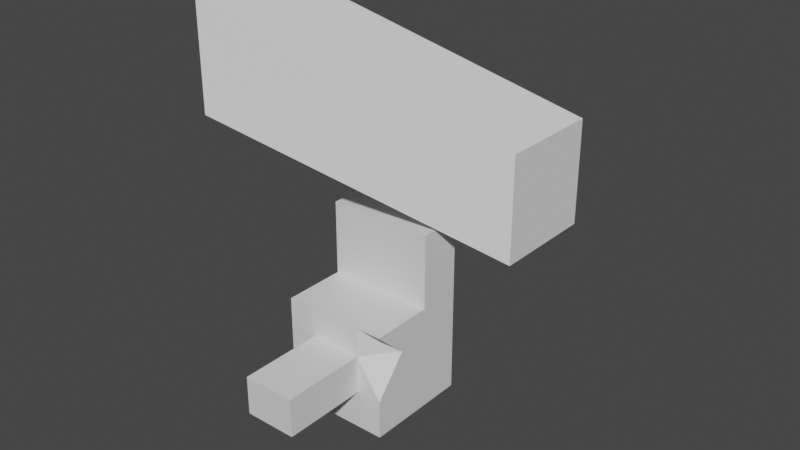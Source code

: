 # Source: art.blend  (saved by Blender 3.6.13; exported with 4.5.12 LTS)
import bpy
from mathutils import Matrix  # noqa: F401  (used for matrix-valued properties, if any)

bpy.ops.wm.read_factory_settings(use_empty=True)
scene = bpy.context.scene
scene.name = 'Scene'

# ---- collections
col_collection = bpy.data.collections.new('Collection'); scene.collection.children.link(col_collection)

# ---- materials (node trees are filled in below, after node groups)
mat_material = bpy.data.materials.new('Material')
mat_material.alpha_threshold = 0.0
mat_material.use_transparent_shadow = False
mat_material.roughness = 0.5
mat_material.line_color = (0.0, 0.0, 0.0, 1.0)

# ---- material node trees
mat_material.use_nodes = True; mat_material.node_tree.nodes.clear()
_N = mat_material.node_tree.nodes; _L = mat_material.node_tree.links
n0 = _N.new('ShaderNodeOutputMaterial'); n0.name = 'Material Output'; n0.location = (300, 300)
n1 = _N.new('ShaderNodeBsdfPrincipled'); n1.name = 'Principled BSDF'; n1.location = (10, 300)
n1.distribution = 'GGX'
n1.subsurface_method = 'RANDOM_WALK_SKIN'
n1.inputs[3].default_value = 1.45
n1.inputs[27].default_value = (0.0, 0.0, 0.0, 1.0)
n1.inputs[28].default_value = 1.0
_L.new(n1.outputs[0], n0.inputs[0])
n0.is_active_output = True

# ---- world
world_world = bpy.data.worlds.new('World'); scene.world = world_world
world_world.use_nodes = True; world_world.node_tree.nodes.clear()
_N = world_world.node_tree.nodes; _L = world_world.node_tree.links
n0 = _N.new('ShaderNodeOutputWorld'); n0.name = 'World Output'; n0.location = (300, 300)
n1 = _N.new('ShaderNodeBackground'); n1.name = 'Background'; n1.location = (10, 300)
n1.inputs[0].default_value = (0.05088, 0.05088, 0.05088, 1.0)
_L.new(n1.outputs[0], n0.inputs[0])
n0.is_active_output = True
world_world.color = (0.05088, 0.05088, 0.05088)
world_world.use_sun_shadow = False
world_world.sun_shadow_jitter_overblur = 0.0

# ---- meshes
me_cube = bpy.data.meshes.new('Cube')
me_cube.from_pydata([(1.0, 1.0, 1.0), (1.0, 1.0, -1.0), (1.0, -1.0, 1.0), (1.0, -1.0, -1.0), (-1.0, 1.0, 1.0), (-1.0, 1.0, -1.0), (-1.0, -1.0, 1.0), (-1.0, -1.0, -1.0), (-1.0, 0.1885, -1.0), (1.0, 0.1885, 1.0), (-1.0, 0.1885, 1.0), (1.0, 0.1885, -1.0), (-1.0, 0.1885, 2.411), (-1.0, 1.0, 2.411), (1.0, 1.0, 2.411), (1.0, 0.1885, 2.411), (0.5183, 1.0, -1.0), (0.5183, -1.0, 1.0), (0.5183, -1.0, -1.0), (0.5183, 1.0, 1.0), (0.5183, 0.1885, -1.0), (0.5183, 0.1885, 1.0), (0.5183, 1.0, 2.411), (0.5183, 0.1885, 2.411), (-0.4634, 1.0, -1.0), (-0.4634, -1.0, 1.0), (-0.4634, 0.1885, -1.0), (-0.4634, -1.0, -1.0), (-0.4634, 1.0, 1.0), (-0.4634, 0.1885, 1.0), (-0.4634, 1.0, 2.411), (-0.4634, 0.1885, 2.411), (1.0, 1.0, 0.4474), (-1.0, -1.0, 0.4474), (1.0, -0.4058, 0.4474), (-1.0, 1.0, 0.4474), (-1.0, 0.1885, 0.4474), (0.5183, 1.0, 0.4474), (0.5183, -1.0, 0.4474), (-0.4634, 1.0, 0.4474), (-0.4634, -1.0, 0.4474), (1.0, 1.0, -0.2771), (1.0, -1.0, -0.2771), (-1.0, 1.0, -0.2771), (1.0, 0.1885, -0.2771), (-1.0, 0.1885, -0.2771), (0.5183, 1.0, -0.2771), (0.5183, -1.0, -0.2771), (-0.4634, 1.0, -0.2771), (-0.4634, -1.0, -0.2771), (-1.0, -1.0, -0.2771), (0.5183, -2.592, 0.4474), (-0.4634, -2.592, 0.4474), (0.5183, -2.592, -0.2771), (-0.4634, -2.592, -0.2771)], [], [(29, 10, 6, 25), (40, 25, 6, 33), (36, 10, 4, 35), (20, 11, 3, 18), (34, 9, 2), (37, 19, 0, 32), (32, 0, 9, 34), (16, 1, 11, 20), (33, 6, 10, 36), (4, 10, 12, 13), (30, 13, 12, 31), (28, 4, 13, 30), (21, 9, 15, 23), (9, 0, 14, 15), (29, 21, 23, 31), (0, 19, 22, 14), (14, 22, 23, 15), (24, 16, 20, 26), (39, 28, 19, 37), (26, 20, 18, 27), (34, 2, 17, 38), (9, 21, 17, 2), (8, 26, 27, 7), (35, 4, 28, 39), (5, 24, 26, 8), (10, 29, 31, 12), (19, 28, 30, 22), (22, 30, 31, 23), (38, 17, 25, 40), (21, 29, 25, 17), (40, 49, 54, 52), (43, 35, 39, 48), (42, 34, 38, 47), (48, 39, 37, 46), (50, 33, 36, 45), (41, 32, 34, 44), (46, 37, 32, 41), (44, 34, 42), (45, 36, 35, 43), (49, 40, 33, 50), (27, 49, 50, 7), (8, 45, 43, 5), (11, 44, 42, 3), (16, 46, 41, 1), (1, 41, 44, 11), (7, 50, 45, 8), (24, 48, 46, 16), (3, 42, 47, 18), (5, 43, 48, 24), (18, 47, 49, 27), (53, 51, 52, 54), (49, 47, 53, 54), (47, 38, 51, 53), (38, 40, 52, 51)])
_uv = me_cube.uv_layers.new(name='UVMap')
_uv.uv.foreach_set('vector', [0.8079, 0.6014, 0.875, 0.6014, 0.875, 0.75, 0.8079, 0.75, 0.5559, 0.9329, 0.625, 0.9329, 0.625, 1.0, 0.5559, 1.0, 0.5559, 0.1486, 0.625, 0.1486, 0.625, 0.25, 0.5559, 0.25, 0.3148, 0.6014, 0.375, 0.6014, 0.375, 0.75, 0.3148, 0.75, 0.5559, 0.6014, 0.625, 0.6014, 0.625, 0.75, 0.5559, 0.4398, 0.625, 0.4398, 0.625, 0.5, 0.5559, 0.5, 0.5559, 0.5, 0.625, 0.5, 0.625, 0.6014, 0.5559, 0.6014, 0.3148, 0.5, 0.375, 0.5, 0.375, 0.6014, 0.3148, 0.6014, 0.5559, 0.0, 0.625, 0.0, 0.625, 0.1486, 0.5559, 0.1486, 0.625, 0.25, 0.625, 0.1486, 0.625, 0.1486, 0.625, 0.25, 0.8079, 0.5, 0.875, 0.5, 0.875, 0.6014, 0.8079, 0.6014, 0.625, 0.3171, 0.625, 0.25, 0.625, 0.25, 0.625, 0.3171, 0.6852, 0.6014, 0.625, 0.6014, 0.625, 0.6014, 0.6852, 0.6014, 0.625, 0.6014, 0.625, 0.5, 0.625, 0.5, 0.625, 0.6014, 0.8079, 0.6014, 0.6852, 0.6014, 0.6852, 0.6014, 0.8079, 0.6014, 0.625, 0.5, 0.625, 0.4398, 0.625, 0.4398, 0.625, 0.5, 0.625, 0.5, 0.6852, 0.5, 0.6852, 0.6014, 0.625, 0.6014, 0.1921, 0.5, 0.3148, 0.5, 0.3148, 0.6014, 0.1921, 0.6014, 0.5559, 0.3171, 0.625, 0.3171, 0.625, 0.4398, 0.5559, 0.4398, 0.1921, 0.6014, 0.3148, 0.6014, 0.3148, 0.75, 0.1921, 0.75, 0.5559, 0.75, 0.625, 0.75, 0.625, 0.8102, 0.5559, 0.8102, 0.625, 0.6014, 0.6852, 0.6014, 0.6852, 0.75, 0.625, 0.75, 0.125, 0.6014, 0.1921, 0.6014, 0.1921, 0.75, 0.125, 0.75, 0.5559, 0.25, 0.625, 0.25, 0.625, 0.3171, 0.5559, 0.3171, 0.125, 0.5, 0.1921, 0.5, 0.1921, 0.6014, 0.125, 0.6014, 0.875, 0.6014, 0.8079, 0.6014, 0.8079, 0.6014, 0.875, 0.6014, 0.625, 0.4398, 0.625, 0.3171, 0.625, 0.3171, 0.625, 0.4398, 0.6852, 0.5, 0.8079, 0.5, 0.8079, 0.6014, 0.6852, 0.6014, 0.5559, 0.8102, 0.625, 0.8102, 0.625, 0.9329, 0.5559, 0.9329, 0.6852, 0.6014, 0.8079, 0.6014, 0.8079, 0.75, 0.6852, 0.75, 0.5559, 0.9329, 0.4654, 0.9329, 0.4654, 0.9329, 0.5559, 0.9329, 0.4654, 0.25, 0.5559, 0.25, 0.5559, 0.3171, 0.4654, 0.3171, 0.4654, 0.75, 0.5559, 0.75, 0.5559, 0.8102, 0.4654, 0.8102, 0.4654, 0.3171, 0.5559, 0.3171, 0.5559, 0.4398, 0.4654, 0.4398, 0.4654, 0.0, 0.5559, 0.0, 0.5559, 0.1486, 0.4654, 0.1486, 0.4654, 0.5, 0.5559, 0.5, 0.5559, 0.6014, 0.4654, 0.6014, 0.4654, 0.4398, 0.5559, 0.4398, 0.5559, 0.5, 0.4654, 0.5, 0.4654, 0.6014, 0.5559, 0.75, 0.4654, 0.75, 0.4654, 0.1486, 0.5559, 0.1486, 0.5559, 0.25, 0.4654, 0.25, 0.4654, 0.9329, 0.5559, 0.9329, 0.5559, 1.0, 0.4654, 1.0, 0.375, 0.9329, 0.4654, 0.9329, 0.4654, 1.0, 0.375, 1.0, 0.375, 0.1486, 0.4654, 0.1486, 0.4654, 0.25, 0.375, 0.25, 0.375, 0.6014, 0.4654, 0.6014, 0.4654, 0.75, 0.375, 0.75, 0.375, 0.4398, 0.4654, 0.4398, 0.4654, 0.5, 0.375, 0.5, 0.375, 0.5, 0.4654, 0.5, 0.4654, 0.6014, 0.375, 0.6014, 0.375, 0.0, 0.4654, 0.0, 0.4654, 0.1486, 0.375, 0.1486, 0.375, 0.3171, 0.4654, 0.3171, 0.4654, 0.4398, 0.375, 0.4398, 0.375, 0.75, 0.4654, 0.75, 0.4654, 0.8102, 0.375, 0.8102, 0.375, 0.25, 0.4654, 0.25, 0.4654, 0.3171, 0.375, 0.3171, 0.375, 0.8102, 0.4654, 0.8102, 0.4654, 0.9329, 0.375, 0.9329, 0.4654, 0.8102, 0.5559, 0.8102, 0.5559, 0.9329, 0.4654, 0.9329, 0.4654, 0.9329, 0.4654, 0.8102, 0.4654, 0.8102, 0.4654, 0.9329, 0.4654, 0.8102, 0.5559, 0.8102, 0.5559, 0.8102, 0.4654, 0.8102, 0.5559, 0.8102, 0.5559, 0.9329, 0.5559, 0.9329, 0.5559, 0.8102])
me_cube.materials.append(mat_material)
me_cube.use_mirror_vertex_groups = False
me_cube.update()
me_cube_001 = bpy.data.meshes.new('Cube.001')
me_cube_001.from_pydata([(-1.0, -1.0, -1.0), (-1.0, -1.0, 1.0), (-1.0, 1.0, -1.0), (-1.0, 1.0, 1.0), (3.378, 1.516, -3.326), (3.378, 1.516, -1.326), (3.378, 3.516, -3.326), (3.378, 3.516, -1.326)], [], [(0, 1, 3, 2), (2, 3, 7, 6), (6, 7, 5, 4), (4, 5, 1, 0), (2, 6, 4, 0), (7, 3, 1, 5)])
_uv = me_cube_001.uv_layers.new(name='UVMap')
_uv.uv.foreach_set('vector', [0.375, 0.0, 0.625, 0.0, 0.625, 0.25, 0.375, 0.25, 0.375, 0.25, 0.625, 0.25, 0.625, 0.5, 0.375, 0.5, 0.375, 0.5, 0.625, 0.5, 0.625, 0.75, 0.375, 0.75, 0.375, 0.75, 0.625, 0.75, 0.625, 1.0, 0.375, 1.0, 0.125, 0.5, 0.375, 0.5, 0.375, 0.75, 0.125, 0.75, 0.625, 0.5, 0.875, 0.5, 0.875, 0.75, 0.625, 0.75])
me_cube_001.update()
me_circle = bpy.data.meshes.new('Circle')
me_circle.from_pydata([(0.0, 1.0, 0.0), (-0.1951, 0.9808, 0.0), (-0.3827, 0.9239, 0.0), (-0.5556, 0.8315, 0.0), (-0.7071, 0.7071, 0.0), (-0.8315, 0.5556, 0.0), (-0.9239, 0.3827, 0.0), (-0.9808, 0.1951, 0.0), (-1.0, 0.0, 0.0), (-0.9808, -0.1951, 0.0), (-0.9239, -0.3827, 0.0), (-0.8315, -0.5556, 0.0), (-0.7071, -0.7071, 0.0), (-0.5556, -0.8315, 0.0), (-0.3827, -0.9239, 0.0), (-0.1951, -0.9808, 0.0), (0.0, -1.0, 0.0), (0.1951, -0.9808, 0.0), (0.3827, -0.9239, 0.0), (0.5556, -0.8315, 0.0), (0.7071, -0.7071, 0.0), (0.8315, -0.5556, 0.0), (0.9239, -0.3827, 0.0), (0.9808, -0.1951, 0.0), (1.0, 0.0, 0.0), (0.9808, 0.1951, 0.0), (0.9239, 0.3827, 0.0), (0.8315, 0.5556, 0.0), (0.7071, 0.7071, 0.0), (0.5556, 0.8315, 0.0), (0.3827, 0.9239, 0.0), (0.1951, 0.9808, 0.0)], [(1, 0), (2, 1), (3, 2), (4, 3), (5, 4), (6, 5), (7, 6), (8, 7), (9, 8), (10, 9), (11, 10), (12, 11), (13, 12), (14, 13), (15, 14), (16, 15), (17, 16), (18, 17), (19, 18), (20, 19), (21, 20), (22, 21), (23, 22), (24, 23), (25, 24), (26, 25), (27, 26), (28, 27), (29, 28), (30, 29), (31, 30), (0, 31)], [])
_uv = me_circle.uv_layers.new(name='UVMap')
_uv.uv.foreach_set('vector', [])
me_circle.update()

# ---- curves / text
cu_surfcircle = bpy.data.curves.new('SurfCircle', 'CURVE')
cu_surfcircle.dimensions = '3D'
_sp = cu_surfcircle.splines.new('NURBS'); _sp.points.add(7)
_sp.points.foreach_set('co', [0.0, -1.0, 0.0, 1.0, -1.0, -1.0, 0.0, 0.7071, -1.0, 0.0, 0.0, 1.0, -1.0, 1.0, 0.0, 0.7071, 0.0, 1.0, 0.0, 1.0, 1.0, 1.0, 0.0, 0.7071, 1.0, 0.0, 0.0, 1.0, 1.0, -1.0, 0.0, 0.7071])
_sp.order_u = 3
_sp.order_v = 0
_sp.resolution_u = 4
_sp.resolution_v = 4
_sp.use_cyclic_u = True
_sp.use_endpoint_u = True
_sp.use_bezier_u = True
cu_surfcircle.resolution_u = 4
cu_surfcircle.resolution_v = 4
cu_surfcircle.fill_mode = 'FULL'

# ---- objects
ob_cube = bpy.data.objects.new('Cube', me_cube)
ob_cube_001 = bpy.data.objects.new('Cube.001', me_cube_001)
ob_circle = bpy.data.objects.new('Circle', me_circle)
ob_surfcircle = bpy.data.objects.new('SurfCircle', cu_surfcircle)

# ---- transforms, parenting, visibility, modifiers, constraints
ob_cube.location = (0.0, 0.0, 0.0)
ob_cube.lock_rotations_4d = False
ob_cube.empty_display_type = 'ARROWS'
ob_cube.lineart.crease_threshold = 0.0
ob_cube_001.location = (-1.225, -0.5336, 5.238)
ob_circle.location = (2.614, -2.008, -0.299)
ob_surfcircle.location = (0.5813, -1.171, 0.7516)
ob_surfcircle.empty_image_offset = (0.0, 0.0)

# ---- collection membership
col_collection.objects.link(ob_cube)
col_collection.objects.link(ob_cube_001)
col_collection.objects.link(ob_circle)
col_collection.objects.link(ob_surfcircle)

# ---- scene / render settings (as saved in the file)
scene.frame_start = 1; scene.frame_end = 250; scene.frame_set(32)
scene.render.engine = 'BLENDER_EEVEE_NEXT'
scene.cycles.sampling_pattern = 'TABULATED_SOBOL'
scene.view_settings.view_transform = 'Filmic'
bpy.context.view_layer.update()

# ---- added for rendering (the .blend has no active camera and no usable light): camera, sun
cam_auto = bpy.data.cameras.new('AutoCamera')
cam_auto.lens = 50.0
cam_auto.sensor_width = 36.0
cam_auto.clip_end = 1000.0
ob_auto_camera = bpy.data.objects.new('AutoCamera', cam_auto)
scene.collection.objects.link(ob_auto_camera)
ob_auto_camera.location = (11.0121, -12.4757, 10.8729)
ob_auto_camera.rotation_euler = (1.09748, -7.21219e-08, 0.694738)
scene.camera = ob_auto_camera
light_auto_sun = bpy.data.lights.new('AutoSun', 'SUN')
light_auto_sun.energy = 3.0
light_auto_sun.angle = 0.0523599
ob_auto_sun = bpy.data.objects.new('AutoSun', light_auto_sun)
scene.collection.objects.link(ob_auto_sun)
ob_auto_sun.rotation_euler = (0.872665, 0.174533, 0.523599)
bpy.context.view_layer.update()
